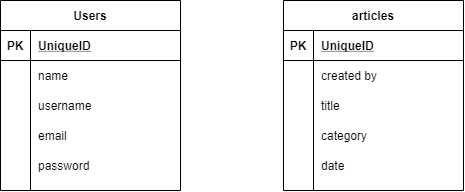

The diagram above was exported from draw.io. Its source (the exported page's mxGraphModel, read from the mxfile embedded in the PNG):
<mxGraphModel dx="602" dy="353" grid="0" gridSize="10" guides="1" tooltips="1" connect="1" arrows="1" fold="1" page="1" pageScale="1" pageWidth="827" pageHeight="1169" math="0" shadow="0">
  <root>
    <mxCell id="0" />
    <mxCell id="1" parent="0" />
    <mxCell id="2" value="Users" style="shape=table;startSize=30;container=1;collapsible=1;childLayout=tableLayout;fixedRows=1;rowLines=0;fontStyle=1;align=center;resizeLast=1;" vertex="1" parent="1">
      <mxGeometry x="9" y="20" width="180" height="190" as="geometry" />
    </mxCell>
    <mxCell id="3" value="" style="shape=partialRectangle;collapsible=0;dropTarget=0;pointerEvents=0;fillColor=none;top=0;left=0;bottom=1;right=0;points=[[0,0.5],[1,0.5]];portConstraint=eastwest;" vertex="1" parent="2">
      <mxGeometry y="30" width="180" height="30" as="geometry" />
    </mxCell>
    <mxCell id="4" value="PK" style="shape=partialRectangle;connectable=0;fillColor=none;top=0;left=0;bottom=0;right=0;fontStyle=1;overflow=hidden;" vertex="1" parent="3">
      <mxGeometry width="30" height="30" as="geometry" />
    </mxCell>
    <mxCell id="5" value="UniqueID" style="shape=partialRectangle;connectable=0;fillColor=none;top=0;left=0;bottom=0;right=0;align=left;spacingLeft=6;fontStyle=5;overflow=hidden;" vertex="1" parent="3">
      <mxGeometry x="30" width="150" height="30" as="geometry" />
    </mxCell>
    <mxCell id="28" value="" style="shape=partialRectangle;collapsible=0;dropTarget=0;pointerEvents=0;fillColor=none;top=0;left=0;bottom=0;right=0;points=[[0,0.5],[1,0.5]];portConstraint=eastwest;" vertex="1" parent="2">
      <mxGeometry y="60" width="180" height="30" as="geometry" />
    </mxCell>
    <mxCell id="29" value="" style="shape=partialRectangle;connectable=0;fillColor=none;top=0;left=0;bottom=0;right=0;editable=1;overflow=hidden;" vertex="1" parent="28">
      <mxGeometry width="30" height="30" as="geometry" />
    </mxCell>
    <mxCell id="30" value="name" style="shape=partialRectangle;connectable=0;fillColor=none;top=0;left=0;bottom=0;right=0;align=left;spacingLeft=6;overflow=hidden;" vertex="1" parent="28">
      <mxGeometry x="30" width="150" height="30" as="geometry" />
    </mxCell>
    <mxCell id="6" value="" style="shape=partialRectangle;collapsible=0;dropTarget=0;pointerEvents=0;fillColor=none;top=0;left=0;bottom=0;right=0;points=[[0,0.5],[1,0.5]];portConstraint=eastwest;" vertex="1" parent="2">
      <mxGeometry y="90" width="180" height="30" as="geometry" />
    </mxCell>
    <mxCell id="7" value="" style="shape=partialRectangle;connectable=0;fillColor=none;top=0;left=0;bottom=0;right=0;editable=1;overflow=hidden;" vertex="1" parent="6">
      <mxGeometry width="30" height="30" as="geometry" />
    </mxCell>
    <mxCell id="8" value="username" style="shape=partialRectangle;connectable=0;fillColor=none;top=0;left=0;bottom=0;right=0;align=left;spacingLeft=6;overflow=hidden;" vertex="1" parent="6">
      <mxGeometry x="30" width="150" height="30" as="geometry" />
    </mxCell>
    <mxCell id="9" value="" style="shape=partialRectangle;collapsible=0;dropTarget=0;pointerEvents=0;fillColor=none;top=0;left=0;bottom=0;right=0;points=[[0,0.5],[1,0.5]];portConstraint=eastwest;" vertex="1" parent="2">
      <mxGeometry y="120" width="180" height="30" as="geometry" />
    </mxCell>
    <mxCell id="10" value="" style="shape=partialRectangle;connectable=0;fillColor=none;top=0;left=0;bottom=0;right=0;editable=1;overflow=hidden;" vertex="1" parent="9">
      <mxGeometry width="30" height="30" as="geometry" />
    </mxCell>
    <mxCell id="11" value="email" style="shape=partialRectangle;connectable=0;fillColor=none;top=0;left=0;bottom=0;right=0;align=left;spacingLeft=6;overflow=hidden;" vertex="1" parent="9">
      <mxGeometry x="30" width="150" height="30" as="geometry" />
    </mxCell>
    <mxCell id="12" value="" style="shape=partialRectangle;collapsible=0;dropTarget=0;pointerEvents=0;fillColor=none;top=0;left=0;bottom=0;right=0;points=[[0,0.5],[1,0.5]];portConstraint=eastwest;" vertex="1" parent="2">
      <mxGeometry y="150" width="180" height="30" as="geometry" />
    </mxCell>
    <mxCell id="13" value="" style="shape=partialRectangle;connectable=0;fillColor=none;top=0;left=0;bottom=0;right=0;editable=1;overflow=hidden;" vertex="1" parent="12">
      <mxGeometry width="30" height="30" as="geometry" />
    </mxCell>
    <mxCell id="14" value="password" style="shape=partialRectangle;connectable=0;fillColor=none;top=0;left=0;bottom=0;right=0;align=left;spacingLeft=6;overflow=hidden;" vertex="1" parent="12">
      <mxGeometry x="30" width="150" height="30" as="geometry" />
    </mxCell>
    <mxCell id="15" value="articles" style="shape=table;startSize=30;container=1;collapsible=1;childLayout=tableLayout;fixedRows=1;rowLines=0;fontStyle=1;align=center;resizeLast=1;" vertex="1" parent="1">
      <mxGeometry x="292" y="20" width="180" height="190" as="geometry" />
    </mxCell>
    <mxCell id="16" value="" style="shape=partialRectangle;collapsible=0;dropTarget=0;pointerEvents=0;fillColor=none;top=0;left=0;bottom=1;right=0;points=[[0,0.5],[1,0.5]];portConstraint=eastwest;" vertex="1" parent="15">
      <mxGeometry y="30" width="180" height="30" as="geometry" />
    </mxCell>
    <mxCell id="17" value="PK" style="shape=partialRectangle;connectable=0;fillColor=none;top=0;left=0;bottom=0;right=0;fontStyle=1;overflow=hidden;" vertex="1" parent="16">
      <mxGeometry width="30" height="30" as="geometry" />
    </mxCell>
    <mxCell id="18" value="UniqueID" style="shape=partialRectangle;connectable=0;fillColor=none;top=0;left=0;bottom=0;right=0;align=left;spacingLeft=6;fontStyle=5;overflow=hidden;" vertex="1" parent="16">
      <mxGeometry x="30" width="150" height="30" as="geometry" />
    </mxCell>
    <mxCell id="19" value="" style="shape=partialRectangle;collapsible=0;dropTarget=0;pointerEvents=0;fillColor=none;top=0;left=0;bottom=0;right=0;points=[[0,0.5],[1,0.5]];portConstraint=eastwest;" vertex="1" parent="15">
      <mxGeometry y="60" width="180" height="30" as="geometry" />
    </mxCell>
    <mxCell id="20" value="" style="shape=partialRectangle;connectable=0;fillColor=none;top=0;left=0;bottom=0;right=0;editable=1;overflow=hidden;" vertex="1" parent="19">
      <mxGeometry width="30" height="30" as="geometry" />
    </mxCell>
    <mxCell id="21" value="created by" style="shape=partialRectangle;connectable=0;fillColor=none;top=0;left=0;bottom=0;right=0;align=left;spacingLeft=6;overflow=hidden;" vertex="1" parent="19">
      <mxGeometry x="30" width="150" height="30" as="geometry" />
    </mxCell>
    <mxCell id="31" value="" style="shape=partialRectangle;collapsible=0;dropTarget=0;pointerEvents=0;fillColor=none;top=0;left=0;bottom=0;right=0;points=[[0,0.5],[1,0.5]];portConstraint=eastwest;" vertex="1" parent="15">
      <mxGeometry y="90" width="180" height="30" as="geometry" />
    </mxCell>
    <mxCell id="32" value="" style="shape=partialRectangle;connectable=0;fillColor=none;top=0;left=0;bottom=0;right=0;editable=1;overflow=hidden;" vertex="1" parent="31">
      <mxGeometry width="30" height="30" as="geometry" />
    </mxCell>
    <mxCell id="33" value="title" style="shape=partialRectangle;connectable=0;fillColor=none;top=0;left=0;bottom=0;right=0;align=left;spacingLeft=6;overflow=hidden;" vertex="1" parent="31">
      <mxGeometry x="30" width="150" height="30" as="geometry" />
    </mxCell>
    <mxCell id="22" value="" style="shape=partialRectangle;collapsible=0;dropTarget=0;pointerEvents=0;fillColor=none;top=0;left=0;bottom=0;right=0;points=[[0,0.5],[1,0.5]];portConstraint=eastwest;" vertex="1" parent="15">
      <mxGeometry y="120" width="180" height="30" as="geometry" />
    </mxCell>
    <mxCell id="23" value="" style="shape=partialRectangle;connectable=0;fillColor=none;top=0;left=0;bottom=0;right=0;editable=1;overflow=hidden;" vertex="1" parent="22">
      <mxGeometry width="30" height="30" as="geometry" />
    </mxCell>
    <mxCell id="24" value="category" style="shape=partialRectangle;connectable=0;fillColor=none;top=0;left=0;bottom=0;right=0;align=left;spacingLeft=6;overflow=hidden;" vertex="1" parent="22">
      <mxGeometry x="30" width="150" height="30" as="geometry" />
    </mxCell>
    <mxCell id="25" value="" style="shape=partialRectangle;collapsible=0;dropTarget=0;pointerEvents=0;fillColor=none;top=0;left=0;bottom=0;right=0;points=[[0,0.5],[1,0.5]];portConstraint=eastwest;" vertex="1" parent="15">
      <mxGeometry y="150" width="180" height="30" as="geometry" />
    </mxCell>
    <mxCell id="26" value="" style="shape=partialRectangle;connectable=0;fillColor=none;top=0;left=0;bottom=0;right=0;editable=1;overflow=hidden;" vertex="1" parent="25">
      <mxGeometry width="30" height="30" as="geometry" />
    </mxCell>
    <mxCell id="27" value="date" style="shape=partialRectangle;connectable=0;fillColor=none;top=0;left=0;bottom=0;right=0;align=left;spacingLeft=6;overflow=hidden;" vertex="1" parent="25">
      <mxGeometry x="30" width="150" height="30" as="geometry" />
    </mxCell>
  </root>
</mxGraphModel>